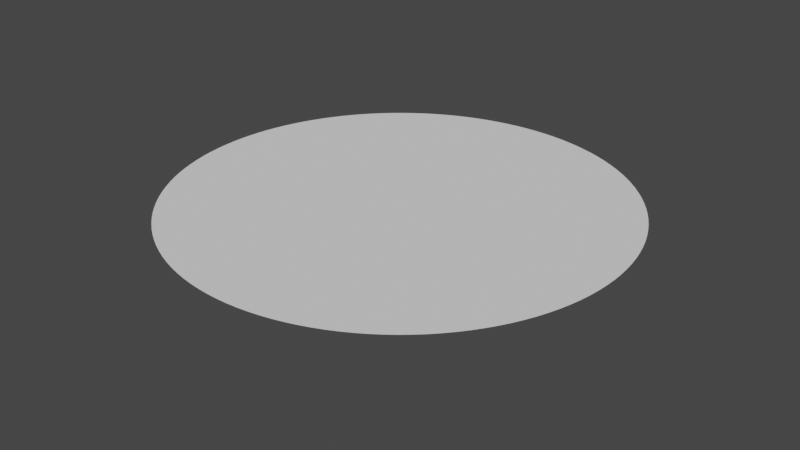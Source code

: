 # Source: zone.blend  (saved by Blender 3.3.6; exported with 4.5.12 LTS)
import bpy
from mathutils import Matrix  # noqa: F401  (used for matrix-valued properties, if any)

bpy.ops.wm.read_factory_settings(use_empty=True)
scene = bpy.context.scene
scene.name = 'Scene'

# ---- collections
col_collection = bpy.data.collections.new('Collection'); scene.collection.children.link(col_collection)

# ---- node groups
ng_auto_smooth = bpy.data.node_groups.new('Auto Smooth', 'GeometryNodeTree')
_s = ng_auto_smooth.interface.new_socket(name='Geometry', in_out='OUTPUT', socket_type='NodeSocketGeometry')
_s = ng_auto_smooth.interface.new_socket(name='Geometry', in_out='INPUT', socket_type='NodeSocketGeometry')
_s = ng_auto_smooth.interface.new_socket(name='Angle', in_out='INPUT', socket_type='NodeSocketFloat')
_s.subtype = 'ANGLE'
_s.min_value = 0.0
_s.max_value = 3.142
ng_auto_smooth.is_modifier = True
_N = ng_auto_smooth.nodes; _L = ng_auto_smooth.links
n0 = _N.new('NodeGroupOutput'); n0.name = 'Group Output'; n0.location = (480, -100)
n1 = _N.new('NodeGroupInput'); n1.name = 'Group Input'; n1.location = (-420, -300)
n2 = _N.new('NodeGroupInput'); n2.name = 'Group Input.001'; n2.location = (-60, -100)
n3 = _N.new('GeometryNodeSetShadeSmooth'); n3.name = 'Set Shade Smooth'; n3.location = (120, -100)
n3.domain = 'EDGE'
n4 = _N.new('GeometryNodeSetShadeSmooth'); n4.name = 'Set Shade Smooth.001'; n4.location = (300, -100)
n5 = _N.new('GeometryNodeInputMeshEdgeAngle'); n5.name = 'Edge Angle'; n5.location = (-420, -220)
n6 = _N.new('GeometryNodeInputEdgeSmooth'); n6.name = 'Is Edge Smooth'; n6.location = (-60, -160)
n7 = _N.new('GeometryNodeInputShadeSmooth'); n7.name = 'Is Face Smooth'; n7.location = (-240, -340)
n8 = _N.new('FunctionNodeBooleanMath'); n8.name = 'Boolean Math'; n8.location = (-60, -220)
n9 = _N.new('FunctionNodeCompare'); n9.name = 'Compare'; n9.location = (-240, -180)
n9.operation = 'LESS_EQUAL'
_L.new(n5.outputs[0], n9.inputs[0])
_L.new(n4.outputs[0], n0.inputs[0])
_L.new(n1.outputs[1], n9.inputs[1])
_L.new(n9.outputs[0], n8.inputs[0])
_L.new(n7.outputs[0], n8.inputs[1])
_L.new(n2.outputs[0], n3.inputs[0])
_L.new(n6.outputs[0], n3.inputs[1])
_L.new(n3.outputs[0], n4.inputs[0])
_L.new(n8.outputs[0], n3.inputs[2])
n0.is_active_output = True

# ---- world
world_world = bpy.data.worlds.new('World'); scene.world = world_world
world_world.use_nodes = True; world_world.node_tree.nodes.clear()
_N = world_world.node_tree.nodes; _L = world_world.node_tree.links
n0 = _N.new('ShaderNodeOutputWorld'); n0.name = 'World Output'; n0.location = (300, 300)
n1 = _N.new('ShaderNodeBackground'); n1.name = 'Background'; n1.location = (10, 300)
n1.inputs[0].default_value = (0.05088, 0.05088, 0.05088, 1.0)
_L.new(n1.outputs[0], n0.inputs[0])
n0.is_active_output = True
world_world.color = (0.05088, 0.05088, 0.05088)
world_world.use_sun_shadow = False
world_world.sun_shadow_jitter_overblur = 0.0

# ---- meshes
me_circle = bpy.data.meshes.new('Circle')
me_circle.from_pydata([(0.0, 0.5, 0.0), (-0.02453, 0.4994, 0.0), (-0.04901, 0.4976, 0.0), (-0.07337, 0.4946, 0.0), (-0.09755, 0.4904, 0.0), (-0.1215, 0.485, 0.0), (-0.1451, 0.4785, 0.0), (-0.1684, 0.4708, 0.0), (-0.1913, 0.4619, 0.0), (-0.2138, 0.452, 0.0), (-0.2357, 0.441, 0.0), (-0.2571, 0.4289, 0.0), (-0.2778, 0.4157, 0.0), (-0.2978, 0.4016, 0.0), (-0.3172, 0.3865, 0.0), (-0.3358, 0.3705, 0.0), (-0.3536, 0.3536, 0.0), (-0.3705, 0.3358, 0.0), (-0.3865, 0.3172, 0.0), (-0.4016, 0.2978, 0.0), (-0.4157, 0.2778, 0.0), (-0.4289, 0.2571, 0.0), (-0.441, 0.2357, 0.0), (-0.452, 0.2138, 0.0), (-0.4619, 0.1913, 0.0), (-0.4708, 0.1684, 0.0), (-0.4785, 0.1451, 0.0), (-0.485, 0.1215, 0.0), (-0.4904, 0.09755, 0.0), (-0.4946, 0.07337, 0.0), (-0.4976, 0.04901, 0.0), (-0.4994, 0.02453, 0.0), (-0.5, 0.0, 0.0), (-0.4994, -0.02453, 0.0), (-0.4976, -0.04901, 0.0), (-0.4946, -0.07337, 0.0), (-0.4904, -0.09755, 0.0), (-0.485, -0.1215, 0.0), (-0.4785, -0.1451, 0.0), (-0.4708, -0.1684, 0.0), (-0.4619, -0.1913, 0.0), (-0.452, -0.2138, 0.0), (-0.441, -0.2357, 0.0), (-0.4289, -0.2571, 0.0), (-0.4157, -0.2778, 0.0), (-0.4016, -0.2978, 0.0), (-0.3865, -0.3172, 0.0), (-0.3705, -0.3358, 0.0), (-0.3536, -0.3536, 0.0), (-0.3358, -0.3705, 0.0), (-0.3172, -0.3865, 0.0), (-0.2978, -0.4016, 0.0), (-0.2778, -0.4157, 0.0), (-0.2571, -0.4289, 0.0), (-0.2357, -0.441, 0.0), (-0.2138, -0.452, 0.0), (-0.1913, -0.4619, 0.0), (-0.1684, -0.4708, 0.0), (-0.1451, -0.4785, 0.0), (-0.1215, -0.485, 0.0), (-0.09755, -0.4904, 0.0), (-0.07337, -0.4946, 0.0), (-0.04901, -0.4976, 0.0), (-0.02453, -0.4994, 0.0), (0.0, -0.5, 0.0), (0.02453, -0.4994, 0.0), (0.04901, -0.4976, 0.0), (0.07337, -0.4946, 0.0), (0.09755, -0.4904, 0.0), (0.1215, -0.485, 0.0), (0.1451, -0.4785, 0.0), (0.1684, -0.4708, 0.0), (0.1913, -0.4619, 0.0), (0.2138, -0.452, 0.0), (0.2357, -0.441, 0.0), (0.2571, -0.4289, 0.0), (0.2778, -0.4157, 0.0), (0.2978, -0.4016, 0.0), (0.3172, -0.3865, 0.0), (0.3358, -0.3705, 0.0), (0.3536, -0.3536, 0.0), (0.3705, -0.3358, 0.0), (0.3865, -0.3172, 0.0), (0.4016, -0.2978, 0.0), (0.4157, -0.2778, 0.0), (0.4289, -0.2571, 0.0), (0.441, -0.2357, 0.0), (0.452, -0.2138, 0.0), (0.4619, -0.1913, 0.0), (0.4708, -0.1684, 0.0), (0.4785, -0.1451, 0.0), (0.485, -0.1215, 0.0), (0.4904, -0.09755, 0.0), (0.4946, -0.07337, 0.0), (0.4976, -0.04901, 0.0), (0.4994, -0.02453, 0.0), (0.5, 0.0, 0.0), (0.4994, 0.02453, 0.0), (0.4976, 0.04901, 0.0), (0.4946, 0.07337, 0.0), (0.4904, 0.09755, 0.0), (0.485, 0.1215, 0.0), (0.4785, 0.1451, 0.0), (0.4708, 0.1684, 0.0), (0.4619, 0.1913, 0.0), (0.452, 0.2138, 0.0), (0.441, 0.2357, 0.0), (0.4289, 0.2571, 0.0), (0.4157, 0.2778, 0.0), (0.4016, 0.2978, 0.0), (0.3865, 0.3172, 0.0), (0.3705, 0.3358, 0.0), (0.3536, 0.3536, 0.0), (0.3358, 0.3705, 0.0), (0.3172, 0.3865, 0.0), (0.2978, 0.4016, 0.0), (0.2778, 0.4157, 0.0), (0.2571, 0.4289, 0.0), (0.2357, 0.441, 0.0), (0.2138, 0.452, 0.0), (0.1913, 0.4619, 0.0), (0.1684, 0.4708, 0.0), (0.1451, 0.4785, 0.0), (0.1215, 0.485, 0.0), (0.09755, 0.4904, 0.0), (0.07337, 0.4946, 0.0), (0.04901, 0.4976, 0.0), (0.02453, 0.4994, 0.0), (0.0, 0.5, 20.0), (-0.02453, 0.4994, 20.0), (-0.04901, 0.4976, 20.0), (-0.07337, 0.4946, 20.0), (-0.09755, 0.4904, 20.0), (-0.1215, 0.485, 20.0), (-0.1451, 0.4785, 20.0), (-0.1684, 0.4708, 20.0), (-0.1913, 0.4619, 20.0), (-0.2138, 0.452, 20.0), (-0.2357, 0.441, 20.0), (-0.2571, 0.4289, 20.0), (-0.2778, 0.4157, 20.0), (-0.2978, 0.4016, 20.0), (-0.3172, 0.3865, 20.0), (-0.3358, 0.3705, 20.0), (-0.3536, 0.3536, 20.0), (-0.3705, 0.3358, 20.0), (-0.3865, 0.3172, 20.0), (-0.4016, 0.2978, 20.0), (-0.4157, 0.2778, 20.0), (-0.4289, 0.2571, 20.0), (-0.441, 0.2357, 20.0), (-0.452, 0.2138, 20.0), (-0.4619, 0.1913, 20.0), (-0.4708, 0.1684, 20.0), (-0.4785, 0.1451, 20.0), (-0.485, 0.1215, 20.0), (-0.4904, 0.09755, 20.0), (-0.4946, 0.07337, 20.0), (-0.4976, 0.04901, 20.0), (-0.4994, 0.02453, 20.0), (-0.5, 0.0, 20.0), (-0.4994, -0.02453, 20.0), (-0.4976, -0.04901, 20.0), (-0.4946, -0.07337, 20.0), (-0.4904, -0.09755, 20.0), (-0.485, -0.1215, 20.0), (-0.4785, -0.1451, 20.0), (-0.4708, -0.1684, 20.0), (-0.4619, -0.1913, 20.0), (-0.452, -0.2138, 20.0), (-0.441, -0.2357, 20.0), (-0.4289, -0.2571, 20.0), (-0.4157, -0.2778, 20.0), (-0.4016, -0.2978, 20.0), (-0.3865, -0.3172, 20.0), (-0.3705, -0.3358, 20.0), (-0.3536, -0.3536, 20.0), (-0.3358, -0.3705, 20.0), (-0.3172, -0.3865, 20.0), (-0.2978, -0.4016, 20.0), (-0.2778, -0.4157, 20.0), (-0.2571, -0.4289, 20.0), (-0.2357, -0.441, 20.0), (-0.2138, -0.452, 20.0), (-0.1913, -0.4619, 20.0), (-0.1684, -0.4708, 20.0), (-0.1451, -0.4785, 20.0), (-0.1215, -0.485, 20.0), (-0.09755, -0.4904, 20.0), (-0.07337, -0.4946, 20.0), (-0.04901, -0.4976, 20.0), (-0.02453, -0.4994, 20.0), (0.0, -0.5, 20.0), (0.02453, -0.4994, 20.0), (0.04901, -0.4976, 20.0), (0.07337, -0.4946, 20.0), (0.09755, -0.4904, 20.0), (0.1215, -0.485, 20.0), (0.1451, -0.4785, 20.0), (0.1684, -0.4708, 20.0), (0.1913, -0.4619, 20.0), (0.2138, -0.452, 20.0), (0.2357, -0.441, 20.0), (0.2571, -0.4289, 20.0), (0.2778, -0.4157, 20.0), (0.2978, -0.4016, 20.0), (0.3172, -0.3865, 20.0), (0.3358, -0.3705, 20.0), (0.3536, -0.3536, 20.0), (0.3705, -0.3358, 20.0), (0.3865, -0.3172, 20.0), (0.4016, -0.2978, 20.0), (0.4157, -0.2778, 20.0), (0.4289, -0.2571, 20.0), (0.441, -0.2357, 20.0), (0.452, -0.2138, 20.0), (0.4619, -0.1913, 20.0), (0.4708, -0.1684, 20.0), (0.4785, -0.1451, 20.0), (0.485, -0.1215, 20.0), (0.4904, -0.09755, 20.0), (0.4946, -0.07337, 20.0), (0.4976, -0.04901, 20.0), (0.4994, -0.02453, 20.0), (0.5, 0.0, 20.0), (0.4994, 0.02453, 20.0), (0.4976, 0.04901, 20.0), (0.4946, 0.07337, 20.0), (0.4904, 0.09755, 20.0), (0.485, 0.1215, 20.0), (0.4785, 0.1451, 20.0), (0.4708, 0.1684, 20.0), (0.4619, 0.1913, 20.0), (0.452, 0.2138, 20.0), (0.441, 0.2357, 20.0), (0.4289, 0.2571, 20.0), (0.4157, 0.2778, 20.0), (0.4016, 0.2978, 20.0), (0.3865, 0.3172, 20.0), (0.3705, 0.3358, 20.0), (0.3536, 0.3536, 20.0), (0.3358, 0.3705, 20.0), (0.3172, 0.3865, 20.0), (0.2978, 0.4016, 20.0), (0.2778, 0.4157, 20.0), (0.2571, 0.4289, 20.0), (0.2357, 0.441, 20.0), (0.2138, 0.452, 20.0), (0.1913, 0.4619, 20.0), (0.1684, 0.4708, 20.0), (0.1451, 0.4785, 20.0), (0.1215, 0.485, 20.0), (0.09755, 0.4904, 20.0), (0.07337, 0.4946, 20.0), (0.04901, 0.4976, 20.0), (0.02453, 0.4994, 20.0), (7.571e-07, 95.25, 20.0), (-4.673, 95.13, 20.0), (-9.336, 94.79, 20.0), (-13.98, 94.21, 20.0), (-18.58, 93.42, 20.0), (-23.14, 92.39, 20.0), (-27.65, 91.14, 20.0), (-32.09, 89.68, 20.0), (-36.45, 88.0, 20.0), (-40.72, 86.1, 20.0), (-44.9, 84.0, 20.0), (-48.97, 81.69, 20.0), (-52.92, 79.19, 20.0), (-56.74, 76.5, 20.0), (-60.42, 73.63, 20.0), (-63.96, 70.57, 20.0), (-67.35, 67.35, 20.0), (-70.57, 63.96, 20.0), (-73.63, 60.42, 20.0), (-76.5, 56.74, 20.0), (-79.19, 52.92, 20.0), (-81.69, 48.97, 20.0), (-84.0, 44.9, 20.0), (-86.1, 40.72, 20.0), (-88.0, 36.45, 20.0), (-89.68, 32.09, 20.0), (-91.14, 27.65, 20.0), (-92.39, 23.14, 20.0), (-93.42, 18.58, 20.0), (-94.21, 13.98, 20.0), (-94.79, 9.336, 20.0), (-95.13, 4.673, 20.0), (-95.25, 2.306e-06, 20.0), (-95.13, -4.673, 20.0), (-94.79, -9.336, 20.0), (-94.21, -13.98, 20.0), (-93.42, -18.58, 20.0), (-92.39, -23.14, 20.0), (-91.14, -27.65, 20.0), (-89.68, -32.09, 20.0), (-88.0, -36.45, 20.0), (-86.1, -40.72, 20.0), (-84.0, -44.9, 20.0), (-81.69, -48.97, 20.0), (-79.19, -52.92, 20.0), (-76.5, -56.74, 20.0), (-73.63, -60.42, 20.0), (-70.57, -63.96, 20.0), (-67.35, -67.35, 20.0), (-63.96, -70.57, 20.0), (-60.42, -73.63, 20.0), (-56.74, -76.5, 20.0), (-52.92, -79.19, 20.0), (-48.97, -81.69, 20.0), (-44.9, -84.0, 20.0), (-40.72, -86.1, 20.0), (-36.45, -88.0, 20.0), (-32.09, -89.68, 20.0), (-27.65, -91.14, 20.0), (-23.14, -92.39, 20.0), (-18.58, -93.42, 20.0), (-13.98, -94.21, 20.0), (-9.336, -94.79, 20.0), (-4.673, -95.13, 20.0), (7.571e-07, -95.25, 20.0), (4.673, -95.13, 20.0), (9.336, -94.79, 20.0), (13.98, -94.21, 20.0), (18.58, -93.42, 20.0), (23.14, -92.39, 20.0), (27.65, -91.14, 20.0), (32.09, -89.68, 20.0), (36.45, -88.0, 20.0), (40.72, -86.1, 20.0), (44.9, -84.0, 20.0), (48.97, -81.69, 20.0), (52.92, -79.19, 20.0), (56.74, -76.5, 20.0), (60.42, -73.63, 20.0), (63.96, -70.57, 20.0), (67.35, -67.35, 20.0), (70.57, -63.96, 20.0), (73.63, -60.42, 20.0), (76.5, -56.74, 20.0), (79.19, -52.92, 20.0), (81.69, -48.97, 20.0), (84.0, -44.9, 20.0), (86.1, -40.72, 20.0), (88.0, -36.45, 20.0), (89.68, -32.09, 20.0), (91.14, -27.65, 20.0), (92.39, -23.14, 20.0), (93.42, -18.58, 20.0), (94.21, -13.98, 20.0), (94.79, -9.336, 20.0), (95.13, -4.673, 20.0), (95.25, 2.306e-06, 20.0), (95.13, 4.673, 20.0), (94.79, 9.336, 20.0), (94.21, 13.98, 20.0), (93.42, 18.58, 20.0), (92.39, 23.14, 20.0), (91.14, 27.65, 20.0), (89.68, 32.09, 20.0), (88.0, 36.45, 20.0), (86.1, 40.72, 20.0), (84.0, 44.9, 20.0), (81.69, 48.97, 20.0), (79.19, 52.92, 20.0), (76.5, 56.74, 20.0), (73.63, 60.42, 20.0), (70.57, 63.96, 20.0), (67.35, 67.35, 20.0), (63.96, 70.57, 20.0), (60.42, 73.63, 20.0), (56.74, 76.5, 20.0), (52.92, 79.19, 20.0), (48.97, 81.69, 20.0), (44.9, 84.0, 20.0), (40.72, 86.1, 20.0), (36.45, 88.0, 20.0), (32.09, 89.68, 20.0), (27.65, 91.14, 20.0), (23.14, 92.39, 20.0), (18.58, 93.42, 20.0), (13.98, 94.21, 20.0), (9.336, 94.79, 20.0), (4.673, 95.13, 20.0)], [], [(100, 99, 227, 228), (49, 48, 176, 177), (101, 100, 228, 229), (50, 49, 177, 178), (102, 101, 229, 230), (51, 50, 178, 179), (103, 102, 230, 231), (52, 51, 179, 180), (1, 0, 128, 129), (104, 103, 231, 232), (53, 52, 180, 181), (2, 1, 129, 130), (105, 104, 232, 233), (54, 53, 181, 182), (3, 2, 130, 131), (106, 105, 233, 234), (55, 54, 182, 183), (4, 3, 131, 132), (107, 106, 234, 235), (56, 55, 183, 184), (5, 4, 132, 133), (108, 107, 235, 236), (57, 56, 184, 185), (6, 5, 133, 134), (109, 108, 236, 237), (58, 57, 185, 186), (7, 6, 134, 135), (110, 109, 237, 238), (59, 58, 186, 187), (8, 7, 135, 136), (111, 110, 238, 239), (60, 59, 187, 188), (9, 8, 136, 137), (112, 111, 239, 240), (61, 60, 188, 189), (10, 9, 137, 138), (113, 112, 240, 241), (62, 61, 189, 190), (11, 10, 138, 139), (114, 113, 241, 242), (63, 62, 190, 191), (12, 11, 139, 140), (115, 114, 242, 243), (64, 63, 191, 192), (13, 12, 140, 141), (116, 115, 243, 244), (65, 64, 192, 193), (14, 13, 141, 142), (117, 116, 244, 245), (66, 65, 193, 194), (15, 14, 142, 143), (118, 117, 245, 246), (67, 66, 194, 195), (16, 15, 143, 144), (119, 118, 246, 247), (68, 67, 195, 196), (17, 16, 144, 145), (120, 119, 247, 248), (69, 68, 196, 197), (18, 17, 145, 146), (121, 120, 248, 249), (70, 69, 197, 198), (19, 18, 146, 147), (122, 121, 249, 250), (71, 70, 198, 199), (20, 19, 147, 148), (123, 122, 250, 251), (72, 71, 199, 200), (21, 20, 148, 149), (124, 123, 251, 252), (73, 72, 200, 201), (22, 21, 149, 150), (125, 124, 252, 253), (74, 73, 201, 202), (23, 22, 150, 151), (126, 125, 253, 254), (75, 74, 202, 203), (24, 23, 151, 152), (127, 126, 254, 255), (76, 75, 203, 204), (25, 24, 152, 153), (0, 127, 255, 128), (77, 76, 204, 205), (26, 25, 153, 154), (78, 77, 205, 206), (27, 26, 154, 155), (79, 78, 206, 207), (28, 27, 155, 156), (80, 79, 207, 208), (29, 28, 156, 157), (81, 80, 208, 209), (30, 29, 157, 158), (82, 81, 209, 210), (31, 30, 158, 159), (83, 82, 210, 211), (32, 31, 159, 160), (84, 83, 211, 212), (33, 32, 160, 161), (85, 84, 212, 213), (34, 33, 161, 162), (86, 85, 213, 214), (35, 34, 162, 163), (87, 86, 214, 215), (36, 35, 163, 164), (88, 87, 215, 216), (37, 36, 164, 165), (89, 88, 216, 217), (38, 37, 165, 166), (90, 89, 217, 218), (39, 38, 166, 167), (91, 90, 218, 219), (40, 39, 167, 168), (92, 91, 219, 220), (41, 40, 168, 169), (93, 92, 220, 221), (42, 41, 169, 170), (94, 93, 221, 222), (43, 42, 170, 171), (95, 94, 222, 223), (44, 43, 171, 172), (96, 95, 223, 224), (45, 44, 172, 173), (97, 96, 224, 225), (46, 45, 173, 174), (98, 97, 225, 226), (47, 46, 174, 175), (99, 98, 226, 227), (48, 47, 175, 176), (254, 253, 381, 382), (203, 202, 330, 331), (152, 151, 279, 280), (255, 254, 382, 383), (204, 203, 331, 332), (153, 152, 280, 281), (128, 255, 383, 256), (205, 204, 332, 333), (154, 153, 281, 282), (206, 205, 333, 334), (155, 154, 282, 283), (207, 206, 334, 335), (156, 155, 283, 284), (208, 207, 335, 336), (157, 156, 284, 285), (209, 208, 336, 337), (158, 157, 285, 286), (210, 209, 337, 338), (159, 158, 286, 287), (211, 210, 338, 339), (160, 159, 287, 288), (212, 211, 339, 340), (161, 160, 288, 289), (213, 212, 340, 341), (162, 161, 289, 290), (214, 213, 341, 342), (163, 162, 290, 291), (215, 214, 342, 343), (164, 163, 291, 292), (216, 215, 343, 344), (165, 164, 292, 293), (217, 216, 344, 345), (166, 165, 293, 294), (218, 217, 345, 346), (167, 166, 294, 295), (219, 218, 346, 347), (168, 167, 295, 296), (220, 219, 347, 348), (169, 168, 296, 297), (221, 220, 348, 349), (170, 169, 297, 298), (222, 221, 349, 350), (171, 170, 298, 299), (223, 222, 350, 351), (172, 171, 299, 300), (224, 223, 351, 352), (173, 172, 300, 301), (225, 224, 352, 353), (174, 173, 301, 302), (226, 225, 353, 354), (175, 174, 302, 303), (227, 226, 354, 355), (176, 175, 303, 304), (228, 227, 355, 356), (177, 176, 304, 305), (229, 228, 356, 357), (178, 177, 305, 306), (230, 229, 357, 358), (179, 178, 306, 307), (231, 230, 358, 359), (180, 179, 307, 308), (129, 128, 256, 257), (232, 231, 359, 360), (181, 180, 308, 309), (130, 129, 257, 258), (233, 232, 360, 361), (182, 181, 309, 310), (131, 130, 258, 259), (234, 233, 361, 362), (183, 182, 310, 311), (132, 131, 259, 260), (235, 234, 362, 363), (184, 183, 311, 312), (133, 132, 260, 261), (236, 235, 363, 364), (185, 184, 312, 313), (134, 133, 261, 262), (237, 236, 364, 365), (186, 185, 313, 314), (135, 134, 262, 263), (238, 237, 365, 366), (187, 186, 314, 315), (136, 135, 263, 264), (239, 238, 366, 367), (188, 187, 315, 316), (137, 136, 264, 265), (240, 239, 367, 368), (189, 188, 316, 317), (138, 137, 265, 266), (241, 240, 368, 369), (190, 189, 317, 318), (139, 138, 266, 267), (242, 241, 369, 370), (191, 190, 318, 319), (140, 139, 267, 268), (243, 242, 370, 371), (192, 191, 319, 320), (141, 140, 268, 269), (244, 243, 371, 372), (193, 192, 320, 321), (142, 141, 269, 270), (245, 244, 372, 373), (194, 193, 321, 322), (143, 142, 270, 271), (246, 245, 373, 374), (195, 194, 322, 323), (144, 143, 271, 272), (247, 246, 374, 375), (196, 195, 323, 324), (145, 144, 272, 273), (248, 247, 375, 376), (197, 196, 324, 325), (146, 145, 273, 274), (249, 248, 376, 377), (198, 197, 325, 326), (147, 146, 274, 275), (250, 249, 377, 378), (199, 198, 326, 327), (148, 147, 275, 276), (251, 250, 378, 379), (200, 199, 327, 328), (149, 148, 276, 277), (252, 251, 379, 380), (201, 200, 328, 329), (150, 149, 277, 278), (253, 252, 380, 381), (202, 201, 329, 330), (151, 150, 278, 279)])
me_circle.polygons.foreach_set('use_smooth', [True] * 256)
_uv = me_circle.uv_layers.new(name='UVMap')
_uv.uv.foreach_set('vector', [0.0, 0.0, 0.0, 0.0, 0.0, 0.0, 0.0, 0.0, 0.0, 0.0, 0.0, 0.0, 0.0, 0.0, 0.0, 0.0, 0.0, 0.0, 0.0, 0.0, 0.0, 0.0, 0.0, 0.0, 0.0, 0.0, 0.0, 0.0, 0.0, 0.0, 0.0, 0.0, 0.0, 0.0, 0.0, 0.0, 0.0, 0.0, 0.0, 0.0, 0.0, 0.0, 0.0, 0.0, 0.0, 0.0, 0.0, 0.0, 0.0, 0.0, 0.0, 0.0, 0.0, 0.0, 0.0, 0.0, 0.0, 0.0, 0.0, 0.0, 0.0, 0.0, 0.0, 0.0, 0.0, 0.0, 0.0, 0.0, 0.0, 0.0, 0.0, 0.0, 0.0, 0.0, 0.0, 0.0, 0.0, 0.0, 0.0, 0.0, 0.0, 0.0, 0.0, 0.0, 0.0, 0.0, 0.0, 0.0, 0.0, 0.0, 0.0, 0.0, 0.0, 0.0, 0.0, 0.0, 0.0, 0.0, 0.0, 0.0, 0.0, 0.0, 0.0, 0.0, 0.0, 0.0, 0.0, 0.0, 0.0, 0.0, 0.0, 0.0, 0.0, 0.0, 0.0, 0.0, 0.0, 0.0, 0.0, 0.0, 0.0, 0.0, 0.0, 0.0, 0.0, 0.0, 0.0, 0.0, 0.0, 0.0, 0.0, 0.0, 0.0, 0.0, 0.0, 0.0, 0.0, 0.0, 0.0, 0.0, 0.0, 0.0, 0.0, 0.0, 0.0, 0.0, 0.0, 0.0, 0.0, 0.0, 0.0, 0.0, 0.0, 0.0, 0.0, 0.0, 0.0, 0.0, 0.0, 0.0, 0.0, 0.0, 0.0, 0.0, 0.0, 0.0, 0.0, 0.0, 0.0, 0.0, 0.0, 0.0, 0.0, 0.0, 0.0, 0.0, 0.0, 0.0, 0.0, 0.0, 0.0, 0.0, 0.0, 0.0, 0.0, 0.0, 0.0, 0.0, 0.0, 0.0, 0.0, 0.0, 0.0, 0.0, 0.0, 0.0, 0.0, 0.0, 0.0, 0.0, 0.0, 0.0, 0.0, 0.0, 0.0, 0.0, 0.0, 0.0, 0.0, 0.0, 0.0, 0.0, 0.0, 0.0, 0.0, 0.0, 0.0, 0.0, 0.0, 0.0, 0.0, 0.0, 0.0, 0.0, 0.0, 0.0, 0.0, 0.0, 0.0, 0.0, 0.0, 0.0, 0.0, 0.0, 0.0, 0.0, 0.0, 0.0, 0.0, 0.0, 0.0, 0.0, 0.0, 0.0, 0.0, 0.0, 0.0, 0.0, 0.0, 0.0, 0.0, 0.0, 0.0, 0.0, 0.0, 0.0, 0.0, 0.0, 0.0, 0.0, 0.0, 0.0, 0.0, 0.0, 0.0, 0.0, 0.0, 0.0, 0.0, 0.0, 0.0, 0.0, 0.0, 0.0, 0.0, 0.0, 0.0, 0.0, 0.0, 0.0, 0.0, 0.0, 0.0, 0.0, 0.0, 0.0, 0.0, 0.0, 0.0, 0.0, 0.0, 0.0, 0.0, 0.0, 0.0, 0.0, 0.0, 0.0, 0.0, 0.0, 0.0, 0.0, 0.0, 0.0, 0.0, 0.0, 0.0, 0.0, 0.0, 0.0, 0.0, 0.0, 0.0, 0.0, 0.0, 0.0, 0.0, 0.0, 0.0, 0.0, 0.0, 0.0, 0.0, 0.0, 0.0, 0.0, 0.0, 0.0, 0.0, 0.0, 0.0, 0.0, 0.0, 0.0, 0.0, 0.0, 0.0, 0.0, 0.0, 0.0, 0.0, 0.0, 0.0, 0.0, 0.0, 0.0, 0.0, 0.0, 0.0, 0.0, 0.0, 0.0, 0.0, 0.0, 0.0, 0.0, 0.0, 0.0, 0.0, 0.0, 0.0, 0.0, 0.0, 0.0, 0.0, 0.0, 0.0, 0.0, 0.0, 0.0, 0.0, 0.0, 0.0, 0.0, 0.0, 0.0, 0.0, 0.0, 0.0, 0.0, 0.0, 0.0, 0.0, 0.0, 0.0, 0.0, 0.0, 0.0, 0.0, 0.0, 0.0, 0.0, 0.0, 0.0, 0.0, 0.0, 0.0, 0.0, 0.0, 0.0, 0.0, 0.0, 0.0, 0.0, 0.0, 0.0, 0.0, 0.0, 0.0, 0.0, 0.0, 0.0, 0.0, 0.0, 0.0, 0.0, 0.0, 0.0, 0.0, 0.0, 0.0, 0.0, 0.0, 0.0, 0.0, 0.0, 0.0, 0.0, 0.0, 0.0, 0.0, 0.0, 0.0, 0.0, 0.0, 0.0, 0.0, 0.0, 0.0, 0.0, 0.0, 0.0, 0.0, 0.0, 0.0, 0.0, 0.0, 0.0, 0.0, 0.0, 0.0, 0.0, 0.0, 0.0, 0.0, 0.0, 0.0, 0.0, 0.0, 0.0, 0.0, 0.0, 0.0, 0.0, 0.0, 0.0, 0.0, 0.0, 0.0, 0.0, 0.0, 0.0, 0.0, 0.0, 0.0, 0.0, 0.0, 0.0, 0.0, 0.0, 0.0, 0.0, 0.0, 0.0, 0.0, 0.0, 0.0, 0.0, 0.0, 0.0, 0.0, 0.0, 0.0, 0.0, 0.0, 0.0, 0.0, 0.0, 0.0, 0.0, 0.0, 0.0, 0.0, 0.0, 0.0, 0.0, 0.0, 0.0, 0.0, 0.0, 0.0, 0.0, 0.0, 0.0, 0.0, 0.0, 0.0, 0.0, 0.0, 0.0, 0.0, 0.0, 0.0, 0.0, 0.0, 0.0, 0.0, 0.0, 0.0, 0.0, 0.0, 0.0, 0.0, 0.0, 0.0, 0.0, 0.0, 0.0, 0.0, 0.0, 0.0, 0.0, 0.0, 0.0, 0.0, 0.0, 0.0, 0.0, 0.0, 0.0, 0.0, 0.0, 0.0, 0.0, 0.0, 0.0, 0.0, 0.0, 0.0, 0.0, 0.0, 0.0, 0.0, 0.0, 0.0, 0.0, 0.0, 0.0, 0.0, 0.0, 0.0, 0.0, 0.0, 0.0, 0.0, 0.0, 0.0, 0.0, 0.0, 0.0, 0.0, 0.0, 0.0, 0.0, 0.0, 0.0, 0.0, 0.0, 0.0, 0.0, 0.0, 0.0, 0.0, 0.0, 0.0, 0.0, 0.0, 0.0, 0.0, 0.0, 0.0, 0.0, 0.0, 0.0, 0.0, 0.0, 0.0, 0.0, 0.0, 0.0, 0.0, 0.0, 0.0, 0.0, 0.0, 0.0, 0.0, 0.0, 0.0, 0.0, 0.0, 0.0, 0.0, 0.0, 0.0, 0.0, 0.0, 0.0, 0.0, 0.0, 0.0, 0.0, 0.0, 0.0, 0.0, 0.0, 0.0, 0.0, 0.0, 0.0, 0.0, 0.0, 0.0, 0.0, 0.0, 0.0, 0.0, 0.0, 0.0, 0.0, 0.0, 0.0, 0.0, 0.0, 0.0, 0.0, 0.0, 0.0, 0.0, 0.0, 0.0, 0.0, 0.0, 0.0, 0.0, 0.0, 0.0, 0.0, 0.0, 0.0, 0.0, 0.0, 0.0, 0.0, 0.0, 0.0, 0.0, 0.0, 0.0, 0.0, 0.0, 0.0, 0.0, 0.0, 0.0, 0.0, 0.0, 0.0, 0.0, 0.0, 0.0, 0.0, 0.0, 0.0, 0.0, 0.0, 0.0, 0.0, 0.0, 0.0, 0.0, 0.0, 0.0, 0.0, 0.0, 0.0, 0.0, 0.0, 0.0, 0.0, 0.0, 0.0, 0.0, 0.0, 0.0, 0.0, 0.0, 0.0, 0.0, 0.0, 0.0, 0.0, 0.0, 0.0, 0.0, 0.0, 0.0, 0.0, 0.0, 0.0, 0.0, 0.0, 0.0, 0.0, 0.0, 0.0, 0.0, 0.0, 0.0, 0.0, 0.0, 0.0, 0.0, 0.0, 0.0, 0.0, 0.0, 0.0, 0.0, 0.0, 0.0, 0.0, 0.0, 0.0, 0.0, 0.0, 0.0, 0.0, 0.0, 0.0, 0.0, 0.0, 0.0, 0.0, 0.0, 0.0, 0.0, 0.0, 0.0, 0.0, 0.0, 0.0, 0.0, 0.0, 0.0, 0.0, 0.0, 0.0, 0.0, 0.0, 0.0, 0.0, 0.0, 0.0, 0.0, 0.0, 0.0, 0.0, 0.0, 0.0, 0.0, 0.0, 0.0, 0.0, 0.0, 0.0, 0.0, 0.0, 0.0, 0.0, 0.0, 0.0, 0.0, 0.0, 0.0, 0.0, 0.0, 0.0, 0.0, 0.0, 0.0, 0.0, 0.0, 0.0, 0.0, 0.0, 0.0, 0.0, 0.0, 0.0, 0.0, 0.0, 0.0, 0.0, 0.0, 0.0, 0.0, 0.0, 0.0, 0.0, 0.0, 0.0, 0.0, 0.0, 0.0, 0.0, 0.0, 0.0, 0.0, 0.0, 0.0, 0.0, 0.0, 0.0, 0.0, 0.0, 0.0, 0.0, 0.0, 0.0, 0.0, 0.0, 0.0, 0.0, 0.0, 0.0, 0.0, 0.0, 0.0, 0.0, 0.0, 0.0, 0.0, 0.0, 0.0, 0.0, 0.0, 0.0, 0.0, 0.0, 0.0, 0.0, 0.0, 0.0, 0.0, 0.0, 0.0, 0.0, 0.0, 0.0, 0.0, 0.0, 0.0, 0.0, 0.0, 0.0, 0.0, 0.0, 0.0, 0.0, 0.0, 0.0, 0.0, 0.0, 0.0, 0.0, 0.0, 0.0, 0.0, 0.0, 0.0, 0.0, 0.0, 0.0, 0.0, 0.0, 0.0, 0.0, 0.0, 0.0, 0.0, 0.0, 0.0, 0.0, 0.0, 0.0, 0.0, 0.0, 0.0, 0.0, 0.0, 0.0, 0.0, 0.0, 0.0, 0.0, 0.0, 0.0, 0.0, 0.0, 0.0, 0.0, 0.0, 0.0, 0.0, 0.0, 0.0, 0.0, 0.0, 0.0, 0.0, 0.0, 0.0, 0.0, 0.0, 0.0, 0.0, 0.0, 0.0, 0.0, 0.0, 0.0, 0.0, 0.0, 0.0, 0.0, 0.0, 0.0, 0.0, 0.0, 0.0, 0.0, 0.0, 0.0, 0.0, 0.0, 0.0, 0.0, 0.0, 0.0, 0.0, 0.0, 0.0, 0.0, 0.0, 0.0, 0.0, 0.0, 0.0, 0.0, 0.0, 0.0, 0.0, 0.0, 0.0, 0.0, 0.0, 0.0, 0.0, 0.0, 0.0, 0.0, 0.0, 0.0, 0.0, 0.0, 0.0, 0.0, 0.0, 0.0, 0.0, 0.0, 0.0, 0.0, 0.0, 0.0, 0.0, 0.0, 0.0, 0.0, 0.0, 0.0, 0.0, 0.0, 0.0, 0.0, 0.0, 0.0, 0.0, 0.0, 0.0, 0.0, 0.0, 0.0, 0.0, 0.0, 0.0, 0.0, 0.0, 0.0, 0.0, 0.0, 0.0, 0.0, 0.0, 0.0, 0.0, 0.0, 0.0, 0.0, 0.0, 0.0, 0.0, 0.0, 0.0, 0.0, 0.0, 0.0, 0.0, 0.0, 0.0, 0.0, 0.0, 0.0, 0.0, 0.0, 0.0, 0.0, 0.0, 0.0, 0.0, 0.0, 0.0, 0.0, 0.0, 0.0, 0.0, 0.0, 0.0, 0.0, 0.0, 0.0, 0.0, 0.0, 0.0, 0.0, 0.0, 0.0, 0.0, 0.0, 0.0, 0.0, 0.0, 0.0, 0.0, 0.0, 0.0, 0.0, 0.0, 0.0, 0.0, 0.0, 0.0, 0.0, 0.0, 0.0, 0.0, 0.0, 0.0, 0.0, 0.0, 0.0, 0.0, 0.0, 0.0, 0.0, 0.0, 0.0, 0.0, 0.0, 0.0, 0.0, 0.0, 0.0, 0.0, 0.0, 0.0, 0.0, 0.0, 0.0, 0.0, 0.0, 0.0, 0.0, 0.0, 0.0, 0.0, 0.0, 0.0, 0.0, 0.0, 0.0, 0.0, 0.0, 0.0, 0.0, 0.0, 0.0, 0.0, 0.0, 0.0, 0.0, 0.0, 0.0, 0.0, 0.0, 0.0, 0.0, 0.0, 0.0, 0.0, 0.0, 0.0, 0.0, 0.0, 0.0, 0.0, 0.0, 0.0, 0.0, 0.0, 0.0, 0.0, 0.0, 0.0, 0.0, 0.0, 0.0, 0.0, 0.0, 0.0, 0.0, 0.0, 0.0, 0.0, 0.0, 0.0, 0.0, 0.0, 0.0, 0.0, 0.0, 0.0, 0.0, 0.0, 0.0, 0.0, 0.0, 0.0, 0.0, 0.0, 0.0, 0.0, 0.0, 0.0, 0.0, 0.0, 0.0, 0.0, 0.0, 0.0, 0.0, 0.0, 0.0, 0.0, 0.0, 0.0, 0.0, 0.0, 0.0, 0.0, 0.0, 0.0, 0.0, 0.0, 0.0, 0.0, 0.0, 0.0, 0.0, 0.0, 0.0, 0.0, 0.0, 0.0, 0.0, 0.0, 0.0, 0.0, 0.0, 0.0, 0.0, 0.0, 0.0, 0.0, 0.0, 0.0, 0.0, 0.0, 0.0, 0.0, 0.0, 0.0, 0.0, 0.0, 0.0, 0.0, 0.0, 0.0, 0.0, 0.0, 0.0, 0.0, 0.0, 0.0, 0.0, 0.0, 0.0, 0.0, 0.0, 0.0, 0.0, 0.0, 0.0, 0.0, 0.0, 0.0, 0.0, 0.0, 0.0, 0.0, 0.0, 0.0, 0.0, 0.0, 0.0, 0.0, 0.0, 0.0, 0.0, 0.0, 0.0, 0.0, 0.0, 0.0, 0.0, 0.0, 0.0, 0.0, 0.0, 0.0, 0.0, 0.0, 0.0, 0.0, 0.0, 0.0, 0.0, 0.0, 0.0, 0.0, 0.0, 0.0, 0.0, 0.0, 0.0, 0.0, 0.0, 0.0, 0.0, 0.0, 0.0, 0.0, 0.0, 0.0, 0.0, 0.0, 0.0, 0.0, 0.0, 0.0, 0.0, 0.0, 0.0, 0.0, 0.0, 0.0, 0.0, 0.0, 0.0, 0.0, 0.0, 0.0, 0.0, 0.0, 0.0, 0.0, 0.0, 0.0, 0.0, 0.0, 0.0, 0.0, 0.0, 0.0, 0.0, 0.0, 0.0, 0.0, 0.0, 0.0, 0.0, 0.0, 0.0, 0.0, 0.0, 0.0, 0.0, 0.0, 0.0, 0.0, 0.0, 0.0, 0.0, 0.0, 0.0, 0.0, 0.0, 0.0, 0.0, 0.0, 0.0, 0.0, 0.0, 0.0, 0.0, 0.0, 0.0, 0.0, 0.0, 0.0, 0.0, 0.0, 0.0, 0.0, 0.0, 0.0, 0.0, 0.0, 0.0, 0.0, 0.0, 0.0, 0.0, 0.0, 0.0, 0.0, 0.0, 0.0, 0.0, 0.0, 0.0, 0.0, 0.0, 0.0, 0.0, 0.0, 0.0, 0.0, 0.0, 0.0, 0.0, 0.0, 0.0, 0.0, 0.0, 0.0, 0.0, 0.0, 0.0, 0.0, 0.0, 0.0, 0.0, 0.0, 0.0, 0.0, 0.0, 0.0, 0.0, 0.0, 0.0, 0.0, 0.0, 0.0, 0.0, 0.0, 0.0, 0.0, 0.0, 0.0, 0.0, 0.0, 0.0, 0.0, 0.0, 0.0, 0.0, 0.0, 0.0, 0.0, 0.0, 0.0, 0.0, 0.0, 0.0, 0.0, 0.0, 0.0, 0.0, 0.0, 0.0, 0.0, 0.0, 0.0, 0.0, 0.0, 0.0, 0.0, 0.0, 0.0, 0.0, 0.0, 0.0, 0.0, 0.0, 0.0, 0.0, 0.0, 0.0, 0.0, 0.0, 0.0, 0.0, 0.0, 0.0, 0.0, 0.0, 0.0, 0.0, 0.0, 0.0, 0.0, 0.0, 0.0, 0.0, 0.0, 0.0, 0.0, 0.0, 0.0, 0.0, 0.0, 0.0, 0.0, 0.0, 0.0, 0.0, 0.0, 0.0, 0.0, 0.0, 0.0, 0.0, 0.0, 0.0, 0.0, 0.0, 0.0, 0.0, 0.0, 0.0, 0.0, 0.0, 0.0, 0.0, 0.0, 0.0, 0.0, 0.0, 0.0, 0.0, 0.0, 0.0, 0.0, 0.0, 0.0, 0.0, 0.0, 0.0, 0.0, 0.0, 0.0, 0.0, 0.0, 0.0, 0.0, 0.0, 0.0, 0.0, 0.0, 0.0, 0.0, 0.0, 0.0, 0.0, 0.0, 0.0, 0.0, 0.0, 0.0, 0.0, 0.0, 0.0, 0.0, 0.0, 0.0, 0.0, 0.0, 0.0, 0.0, 0.0, 0.0, 0.0, 0.0, 0.0, 0.0, 0.0, 0.0, 0.0, 0.0, 0.0, 0.0, 0.0, 0.0, 0.0, 0.0, 0.0, 0.0, 0.0, 0.0, 0.0, 0.0, 0.0, 0.0, 0.0, 0.0, 0.0, 0.0, 0.0, 0.0, 0.0, 0.0, 0.0, 0.0, 0.0, 0.0, 0.0, 0.0, 0.0, 0.0, 0.0, 0.0, 0.0, 0.0, 0.0, 0.0, 0.0, 0.0, 0.0, 0.0, 0.0, 0.0, 0.0, 0.0, 0.0, 0.0, 0.0, 0.0, 0.0, 0.0, 0.0, 0.0, 0.0, 0.0, 0.0, 0.0, 0.0, 0.0, 0.0, 0.0, 0.0, 0.0, 0.0, 0.0, 0.0, 0.0, 0.0, 0.0, 0.0, 0.0, 0.0, 0.0, 0.0, 0.0, 0.0, 0.0, 0.0, 0.0, 0.0, 0.0, 0.0, 0.0, 0.0, 0.0, 0.0, 0.0, 0.0, 0.0, 0.0, 0.0, 0.0, 0.0, 0.0, 0.0, 0.0, 0.0, 0.0, 0.0, 0.0, 0.0, 0.0, 0.0, 0.0, 0.0, 0.0, 0.0, 0.0, 0.0, 0.0, 0.0, 0.0, 0.0, 0.0, 0.0, 0.0, 0.0, 0.0, 0.0, 0.0, 0.0, 0.0, 0.0, 0.0, 0.0, 0.0, 0.0, 0.0, 0.0, 0.0, 0.0, 0.0, 0.0, 0.0, 0.0, 0.0, 0.0, 0.0, 0.0, 0.0, 0.0, 0.0, 0.0, 0.0, 0.0, 0.0, 0.0, 0.0, 0.0, 0.0, 0.0, 0.0, 0.0, 0.0, 0.0, 0.0, 0.0, 0.0, 0.0, 0.0, 0.0, 0.0, 0.0, 0.0, 0.0, 0.0, 0.0, 0.0, 0.0, 0.0, 0.0, 0.0, 0.0, 0.0, 0.0, 0.0, 0.0, 0.0, 0.0, 0.0, 0.0, 0.0, 0.0, 0.0, 0.0, 0.0, 0.0, 0.0, 0.0, 0.0, 0.0, 0.0, 0.0, 0.0, 0.0, 0.0, 0.0, 0.0, 0.0, 0.0, 0.0, 0.0, 0.0, 0.0, 0.0, 0.0, 0.0, 0.0, 0.0, 0.0, 0.0, 0.0, 0.0, 0.0, 0.0, 0.0, 0.0, 0.0, 0.0, 0.0, 0.0, 0.0, 0.0, 0.0, 0.0, 0.0, 0.0, 0.0, 0.0, 0.0, 0.0, 0.0, 0.0, 0.0, 0.0, 0.0, 0.0, 0.0, 0.0, 0.0, 0.0, 0.0, 0.0, 0.0, 0.0, 0.0, 0.0, 0.0, 0.0, 0.0, 0.0, 0.0, 0.0, 0.0, 0.0, 0.0, 0.0, 0.0, 0.0, 0.0, 0.0, 0.0, 0.0, 0.0, 0.0, 0.0, 0.0, 0.0, 0.0, 0.0, 0.0, 0.0, 0.0, 0.0, 0.0, 0.0, 0.0, 0.0, 0.0, 0.0, 0.0, 0.0, 0.0, 0.0, 0.0, 0.0, 0.0, 0.0, 0.0, 0.0, 0.0, 0.0, 0.0, 0.0, 0.0, 0.0, 0.0, 0.0, 0.0, 0.0, 0.0, 0.0, 0.0, 0.0, 0.0, 0.0, 0.0, 0.0, 0.0, 0.0, 0.0, 0.0, 0.0, 0.0, 0.0, 0.0, 0.0, 0.0, 0.0, 0.0, 0.0, 0.0, 0.0, 0.0, 0.0, 0.0, 0.0, 0.0, 0.0, 0.0, 0.0, 0.0, 0.0, 0.0, 0.0, 0.0, 0.0, 0.0, 0.0, 0.0, 0.0, 0.0, 0.0, 0.0, 0.0, 0.0, 0.0, 0.0, 0.0, 0.0, 0.0, 0.0, 0.0, 0.0, 0.0, 0.0, 0.0, 0.0, 0.0, 0.0, 0.0, 0.0, 0.0, 0.0, 0.0, 0.0, 0.0, 0.0, 0.0, 0.0, 0.0, 0.0, 0.0, 0.0, 0.0, 0.0, 0.0, 0.0, 0.0, 0.0, 0.0, 0.0, 0.0, 0.0, 0.0, 0.0, 0.0, 0.0, 0.0, 0.0, 0.0, 0.0, 0.0, 0.0, 0.0, 0.0, 0.0, 0.0, 0.0, 0.0, 0.0, 0.0, 0.0, 0.0, 0.0, 0.0, 0.0, 0.0, 0.0, 0.0, 0.0, 0.0, 0.0, 0.0, 0.0, 0.0, 0.0, 0.0, 0.0, 0.0, 0.0, 0.0, 0.0, 0.0, 0.0, 0.0, 0.0, 0.0, 0.0, 0.0, 0.0, 0.0, 0.0, 0.0, 0.0, 0.0, 0.0, 0.0, 0.0, 0.0, 0.0, 0.0, 0.0, 0.0, 0.0, 0.0, 0.0, 0.0, 0.0, 0.0, 0.0, 0.0, 0.0, 0.0, 0.0, 0.0, 0.0, 0.0, 0.0, 0.0, 0.0, 0.0, 0.0, 0.0, 0.0, 0.0, 0.0, 0.0])
me_circle.update()

# ---- objects
ob_zone = bpy.data.objects.new('Zone', me_circle)

# ---- transforms, parenting, visibility, modifiers, constraints
ob_zone.location = (0.0, 0.0, 0.0)
_m = ob_zone.modifiers.new('Auto Smooth', 'NODES')
_m.node_group = ng_auto_smooth
_gi = [s.identifier for s in ng_auto_smooth.interface.items_tree if s.item_type == 'SOCKET' and s.in_out == 'INPUT']
_m[_gi[1]] = 0.5236  # Angle

# ---- collection membership
col_collection.objects.link(ob_zone)

# ---- scene / render settings (as saved in the file)
scene.frame_start = 1; scene.frame_end = 250; scene.frame_set(1)
scene.render.engine = 'BLENDER_EEVEE_NEXT'
scene.cycles.sampling_pattern = 'TABULATED_SOBOL'
scene.cycles.use_light_tree = False
scene.view_settings.view_transform = 'Filmic'
bpy.context.view_layer.update()

# ---- added for rendering (the .blend has no active camera and no usable light): camera, sun
cam_auto = bpy.data.cameras.new('AutoCamera')
cam_auto.lens = 50.0
cam_auto.sensor_width = 36.0
cam_auto.clip_end = 4386.36
ob_auto_camera = bpy.data.objects.new('AutoCamera', cam_auto)
scene.collection.objects.link(ob_auto_camera)
ob_auto_camera.location = (249.936, -299.923, 209.949)
ob_auto_camera.rotation_euler = (1.09748, -7.21219e-08, 0.694738)
scene.camera = ob_auto_camera
light_auto_sun = bpy.data.lights.new('AutoSun', 'SUN')
light_auto_sun.energy = 3.0
light_auto_sun.angle = 0.0523599
ob_auto_sun = bpy.data.objects.new('AutoSun', light_auto_sun)
scene.collection.objects.link(ob_auto_sun)
ob_auto_sun.rotation_euler = (0.872665, 0.174533, 0.523599)
bpy.context.view_layer.update()
